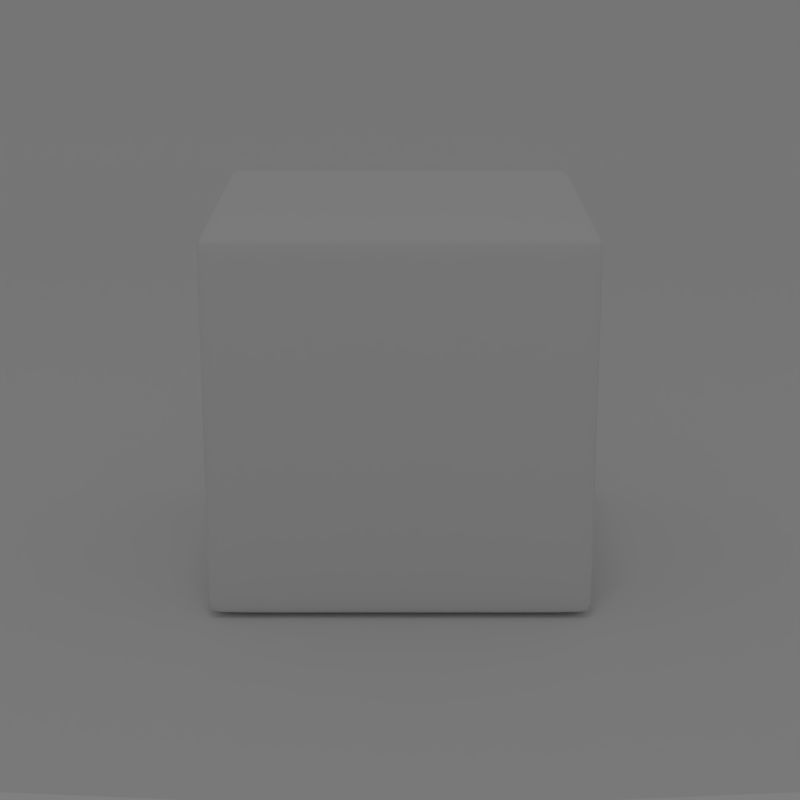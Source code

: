 # Source: gnome-boxes.blend  (saved by Blender 2.59.2; exported with 4.5.12 LTS)
import bpy
from mathutils import Matrix  # noqa: F401  (used for matrix-valued properties, if any)

bpy.ops.wm.read_factory_settings(use_empty=True)
scene = bpy.context.scene
scene.name = 'Scene'

# ---- collections
col_collection_1 = bpy.data.collections.new('Collection 1'); scene.collection.children.link(col_collection_1)
col_collection_2 = bpy.data.collections.new('Collection 2'); scene.collection.children.link(col_collection_2)

# ---- materials (node trees are filled in below, after node groups)
mat_material = bpy.data.materials.new('Material')
mat_material.alpha_threshold = 0.0
mat_material.use_transparent_shadow = False
mat_material.roughness = 0.5
mat_material.specular_intensity = 0.0
mat_material_001 = bpy.data.materials.new('Material.001')
mat_material_001.alpha_threshold = 0.0
mat_material_001.use_transparent_shadow = False
mat_material_001.roughness = 0.5
mat_material_001.specular_intensity = 0.0
mat_material_001.line_color = (0.0, 0.0, 0.0, 1.0)

# ---- material node trees

# ---- world
world_world = bpy.data.worlds.new('World'); scene.world = world_world
world_world.color = (0.214, 0.214, 0.214)
world_world.use_sun_shadow = False
world_world.sun_shadow_jitter_overblur = 0.0
world_world.cycles.sampling_method = 'MANUAL'
world_world.cycles.sample_map_resolution = 256

# ---- cameras
cam_camera = bpy.data.cameras.new('Camera')
cam_camera.clip_end = 100.0
cam_camera.lens = 80.0
cam_camera.dof.focus_distance = 0.0
cam_camera.dof.aperture_fstop = 128.0

# ---- lights
light_area = bpy.data.lights.new('Area', 'AREA')
light_area.transmission_factor = 0.0
light_area.energy = 23.56
light_area.shadow_buffer_clip_start = 0.5
light_area.shadow_soft_size = 1.0
light_area.shadow_maximum_resolution = 0.006
light_area.use_absolute_resolution = True
light_area.size = 1.0
light_area.size_y = 1.0
light_area.cycles.use_multiple_importance_sampling = False

# ---- meshes
me_cube = bpy.data.meshes.new('Cube')
me_cube.from_pydata([(1.0, 1.0, -1.0), (1.0, -1.0, -1.0), (-1.0, -1.0, -1.0), (-1.0, 1.0, -1.0), (1.0, 1.0, 1.0), (1.0, -1.0, 1.0), (-1.0, -1.0, 1.0), (-1.0, 1.0, 1.0), (-0.9174, 0.9172, 0.9177), (-0.9174, -0.9177, 0.9177), (0.9175, -0.9177, 0.9177), (0.9175, 0.9172, 0.9177), (-0.9174, 0.9172, -0.9172), (-0.9174, -0.9177, -0.9172), (0.9175, -0.9177, -0.9172), (0.9175, 0.9172, -0.9172), (0.9175, 0.9172, 0.8635), (0.9175, -0.9177, 0.8635), (-0.9174, -0.9177, 0.8635), (-0.9174, 0.9172, 0.8635), (0.9175, 0.9172, -0.8457), (0.9175, -0.9177, -0.8457), (-0.9174, -0.9177, -0.8457), (-0.9174, 0.9172, -0.8457), (1.0, -1.0, 0.9252), (1.0, 1.0, 0.9252), (-1.0, -1.0, 0.9252), (-1.0, 1.0, 0.9252), (1.0, -1.0, -0.8531), (1.0, 1.0, -0.8531), (-1.0, -1.0, -0.8531), (-1.0, 1.0, -0.8531), (-0.9286, -1.0, -1.0), (-0.9286, 1.0, -1.0), (-0.9286, -1.0, 1.0), (-0.9286, 1.0, 1.0), (-0.9286, -1.0, 0.9252), (-0.9286, 1.0, 0.9252), (-0.9286, -1.0, -0.8531), (-0.9286, 1.0, -0.8531), (0.9203, -1.0, -1.0), (0.9203, 1.0, -1.0), (0.9203, -1.0, 1.0), (0.9203, 1.0, 1.0), (0.9203, -1.0, 0.9252), (0.9203, 1.0, 0.9252), (0.9203, -1.0, -0.8531), (0.9203, 1.0, -0.8531), (-0.8574, -0.9177, -0.9172), (-0.8574, 0.9172, -0.9172), (-0.8574, 0.9172, 0.9177), (-0.8574, -0.9177, 0.9177), (-0.8574, -0.9177, 0.8635), (-0.8574, 0.9172, 0.8635), (-0.8574, -0.9177, -0.8457), (-0.8574, 0.9172, -0.8457), (0.862, -0.9177, -0.9172), (0.862, 0.9172, -0.9172), (0.862, 0.9172, 0.9177), (0.862, -0.9177, 0.9177), (0.862, -0.9177, 0.8635), (0.862, 0.9172, 0.8635), (0.862, -0.9177, -0.8457), (0.862, 0.9172, -0.8457), (1.0, -0.9152, -1.0), (-1.0, -0.9152, -1.0), (1.0, -0.9152, 1.0), (-1.0, -0.9152, 1.0), (1.0, -0.9152, 0.9252), (-1.0, -0.9152, 0.9252), (1.0, -0.9152, -0.8531), (-1.0, -0.9152, -0.8531), (-0.9286, -0.9152, -1.0), (-0.9286, -0.9152, 1.0), (0.9203, -0.9152, -1.0), (0.9203, -0.9152, 1.0), (1.0, 0.9087, -1.0), (-1.0, 0.9087, -1.0), (1.0, 0.9087, 1.0), (-1.0, 0.9087, 1.0), (1.0, 0.9087, 0.9252), (-1.0, 0.9087, 0.9252), (1.0, 0.9087, -0.8531), (-1.0, 0.9087, -0.8531), (-0.9286, 0.9087, -1.0), (-0.9286, 0.9087, 1.0), (0.9203, 0.9087, -1.0), (0.9203, 0.9087, 1.0), (0.9175, -0.8639, -0.9172), (-0.9174, -0.8639, -0.9172), (-0.9174, -0.8639, 0.9177), (0.9175, -0.8639, 0.9177), (0.9175, -0.8639, 0.8635), (-0.9174, -0.8639, 0.8635), (0.9175, -0.8639, -0.8457), (-0.9174, -0.8639, -0.8457), (-0.8574, -0.8639, -0.9172), (-0.8574, -0.8639, 0.9177), (0.862, -0.8639, -0.9172), (0.862, -0.8639, 0.9177), (0.9175, 0.8447, -0.9172), (-0.9174, 0.8447, -0.9172), (-0.9174, 0.8447, 0.9177), (0.9175, 0.8447, 0.9177), (0.9175, 0.8447, 0.8635), (-0.9174, 0.8447, 0.8635), (0.9175, 0.8447, -0.8457), (-0.9174, 0.8447, -0.8457), (-0.8574, 0.8447, -0.9172), (-0.8574, 0.8447, 0.9177), (0.862, 0.8447, -0.9172), (0.862, 0.8447, 0.9177)], [], [(34, 6, 26, 36), (37, 27, 7, 35), (38, 30, 2, 32), (36, 26, 30, 38), (39, 31, 27, 37), (33, 3, 31, 39), (5, 42, 44, 24), (42, 34, 36, 44), (25, 45, 43, 4), (45, 37, 35, 43), (28, 46, 40, 1), (46, 38, 32, 40), (24, 44, 46, 28), (44, 36, 38, 46), (29, 47, 45, 25), (47, 39, 37, 45), (0, 41, 47, 29), (41, 33, 39, 47), (52, 18, 9, 51), (50, 8, 19, 53), (54, 22, 18, 52), (48, 13, 22, 54), (55, 23, 12, 49), (53, 19, 23, 55), (17, 60, 59, 10), (60, 52, 51, 59), (11, 58, 61, 16), (58, 50, 53, 61), (21, 62, 60, 17), (62, 54, 52, 60), (14, 56, 62, 21), (56, 48, 54, 62), (20, 63, 57, 15), (63, 55, 49, 57), (16, 61, 63, 20), (61, 53, 55, 63), (66, 5, 24, 68), (6, 67, 69, 26), (70, 28, 1, 64), (68, 24, 28, 70), (30, 71, 65, 2), (26, 69, 71, 30), (2, 65, 72, 32), (67, 6, 34, 73), (64, 1, 40, 74), (32, 72, 74, 40), (75, 42, 5, 66), (73, 34, 42, 75), (4, 78, 80, 25), (78, 66, 68, 80), (67, 79, 81, 69), (79, 7, 27, 81), (76, 0, 29, 82), (82, 70, 64, 76), (25, 80, 82, 29), (80, 68, 70, 82), (71, 83, 77, 65), (83, 31, 3, 77), (69, 81, 83, 71), (81, 27, 31, 83), (65, 77, 84, 72), (77, 3, 33, 84), (7, 79, 85, 35), (79, 67, 73, 85), (0, 76, 86, 41), (76, 64, 74, 86), (72, 84, 86, 74), (84, 33, 41, 86), (43, 87, 78, 4), (87, 75, 66, 78), (35, 85, 87, 43), (85, 73, 75, 87), (92, 17, 10, 91), (18, 93, 90, 9), (94, 21, 17, 92), (88, 14, 21, 94), (22, 95, 93, 18), (13, 89, 95, 22), (48, 96, 89, 13), (97, 51, 9, 90), (56, 98, 96, 48), (14, 88, 98, 56), (99, 59, 51, 97), (91, 10, 59, 99), (16, 104, 103, 11), (104, 92, 91, 103), (93, 105, 102, 90), (105, 19, 8, 102), (20, 106, 104, 16), (106, 94, 92, 104), (15, 100, 106, 20), (100, 88, 94, 106), (95, 107, 105, 93), (107, 23, 19, 105), (89, 101, 107, 95), (101, 12, 23, 107), (96, 108, 101, 89), (108, 49, 12, 101), (50, 109, 102, 8), (109, 97, 90, 102), (98, 110, 108, 96), (110, 57, 49, 108), (88, 100, 110, 98), (100, 15, 57, 110), (58, 111, 109, 50), (111, 99, 97, 109), (11, 103, 111, 58), (103, 91, 99, 111)])
me_cube.polygons.foreach_set('use_smooth', [True] * 108)
me_cube.materials.append(mat_material)
me_cube.use_remesh_preserve_volume = False
me_cube.use_remesh_preserve_attributes = False
me_cube.use_mirror_vertex_groups = False
me_cube.update()
me_plane = bpy.data.meshes.new('Plane')
me_plane.from_pydata([(1.0, 1.0, 0.2566), (1.0, -1.0, 0.2566), (-1.0, -1.0, 0.0), (-1.0, 1.0, 0.0), (0.7121, -1.0, 0.0), (0.7121, 1.0, 0.0), (1.12, -1.006, 1.747), (1.12, 0.9938, 1.747), (-0.06721, -1.0, 0.0), (-0.06721, 1.0, 0.0)], [], [(0, 5, 4, 1), (0, 1, 6, 7), (5, 9, 8, 4), (9, 3, 2, 8)])
me_plane.polygons.foreach_set('use_smooth', [True] * 4)
me_plane.materials.append(mat_material_001)
me_plane.use_remesh_preserve_volume = False
me_plane.use_remesh_preserve_attributes = False
me_plane.use_mirror_vertex_groups = False
me_plane.update()

# ---- objects
ob_area = bpy.data.objects.new('Area', light_area)
ob_camera = bpy.data.objects.new('Camera', cam_camera)
ob_cube = bpy.data.objects.new('Cube', me_cube)
ob_plane = bpy.data.objects.new('Plane', me_plane)
ob_cube_001 = bpy.data.objects.new('Cube.001', me_cube)

# ---- transforms, parenting, visibility, modifiers, constraints
ob_area.location = (-0.2521, -1.739, 9.081)
ob_area.rotation_euler = (0.2562, 5.626e-17, 7.247e-18)
ob_area.lineart.crease_threshold = 0.0
ob_camera.location = (-0.05212, -4.23, 1.977)
ob_camera.rotation_euler = (1.269, 2.12e-16, 1.561e-16)
ob_camera.lineart.crease_threshold = 0.0
ob_cube.location = (-0.05212, 0.6567, 0.5224)
ob_cube.scale = (0.5146, 0.5146, 0.5146)
ob_cube.lineart.crease_threshold = 0.0
_m = ob_cube.modifiers.new('Subsurf', 'SUBSURF')
_m.uv_smooth = 'PRESERVE_CORNERS'
_m.quality = 2
ob_plane.location = (-0.05212, 2.476, 0.0)
ob_plane.rotation_euler = (0.0, -0.0, 1.571)
ob_plane.scale = (3.449, 3.449, 3.449)
ob_plane.lineart.crease_threshold = 0.0
_m = ob_plane.modifiers.new('Subsurf', 'SUBSURF')
_m.uv_smooth = 'PRESERVE_CORNERS'
_m.quality = 2
_m.show_only_control_edges = False
ob_cube_001.location = (-0.05212, 0.6567, 0.5195)
ob_cube_001.scale = (0.3611, 0.3611, 0.3611)
ob_cube_001.lineart.crease_threshold = 0.0
_m = ob_cube_001.modifiers.new('Subsurf', 'SUBSURF')
_m.uv_smooth = 'PRESERVE_CORNERS'
_m.quality = 2
_m.subdivision_type = 'SIMPLE'

# ---- collection membership
col_collection_1.objects.link(ob_area)
col_collection_1.objects.link(ob_camera)
col_collection_1.objects.link(ob_cube)
col_collection_1.objects.link(ob_plane)
col_collection_2.objects.link(ob_cube_001)

# ---- scene / render settings (as saved in the file)
scene.camera = ob_camera
scene.frame_start = 1; scene.frame_end = 250; scene.frame_set(1)
scene.render.engine = 'BLENDER_EEVEE_NEXT'
scene.render.image_settings.color_mode = 'RGB'
scene.render.image_settings.compression = 90
scene.render.resolution_x = 512
scene.render.resolution_y = 512
scene.render.dither_intensity = 0.0
scene.render.bake_margin = 2
scene.render.bake_bias = 0.0
scene.cycles.use_denoising = False
scene.cycles.samples = 10
scene.cycles.sampling_pattern = 'TABULATED_SOBOL'
scene.cycles.light_sampling_threshold = 0.0
scene.cycles.use_adaptive_sampling = False
scene.cycles.use_light_tree = False
scene.cycles.blur_glossy = 0.0
scene.cycles.volume_bounces = 1
scene.cycles.pixel_filter_type = 'GAUSSIAN'
scene.cycles.sample_clamp_indirect = 0.0
scene.view_settings.view_transform = 'Standard'
bpy.context.view_layer.update()
